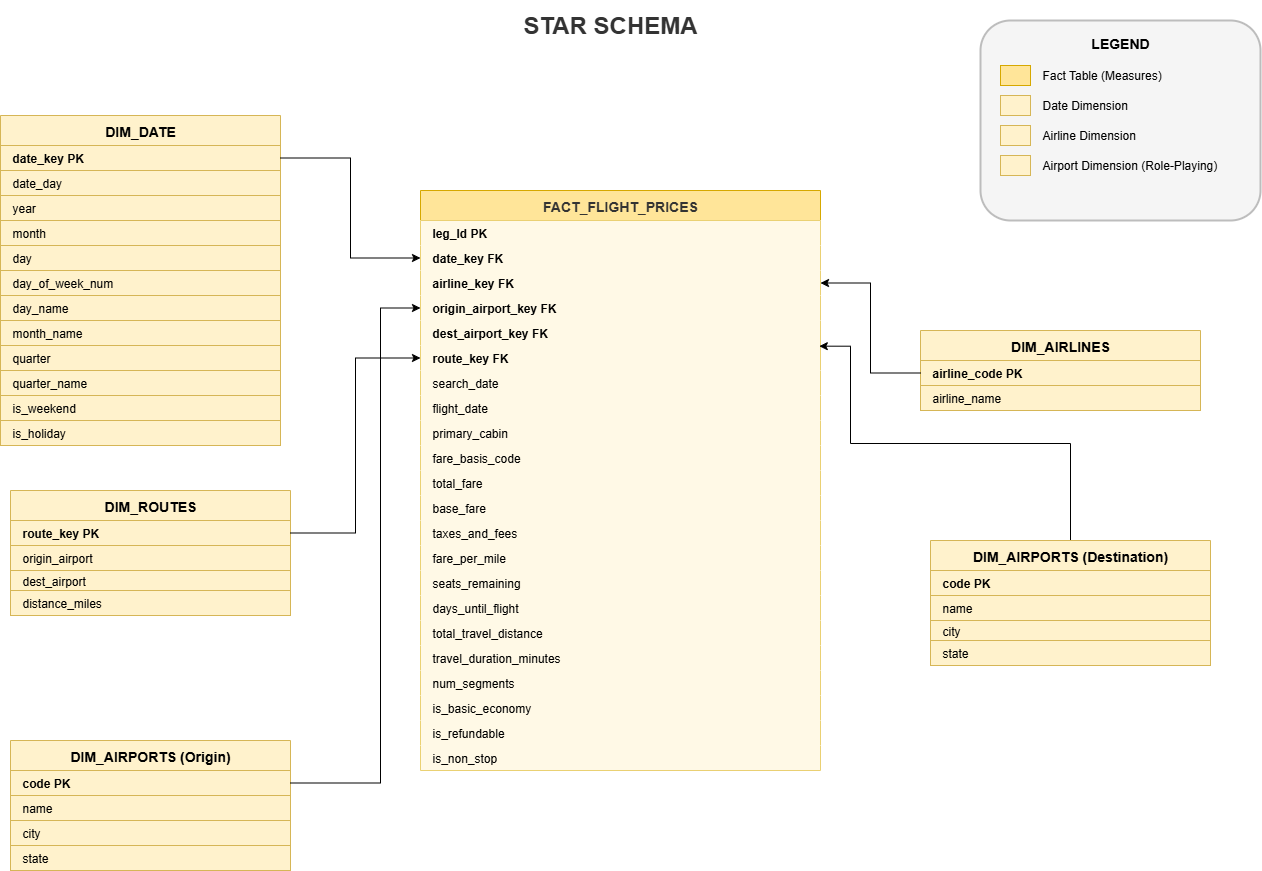

The diagram above was exported from draw.io. Its source (the exported page's mxGraphModel, read from the mxfile embedded in the PNG):
<mxGraphModel dx="1042" dy="626" grid="1" gridSize="10" guides="1" tooltips="1" connect="1" arrows="1" fold="1" page="1" pageScale="1" pageWidth="1600" pageHeight="1200" math="0" shadow="0">
  <root>
    <mxCell id="0" />
    <mxCell id="1" parent="0" />
    <mxCell id="title" value="STAR SCHEMA" style="text;html=1;strokeColor=none;fillColor=none;align=center;verticalAlign=middle;whiteSpace=wrap;rounded=0;fontSize=24;fontStyle=1;fontColor=#333333;" parent="1" vertex="1">
      <mxGeometry x="490" y="60" width="500" height="50" as="geometry" />
    </mxCell>
    <mxCell id="fact_header" value="FACT_FLIGHT_PRICES" style="swimlane;fontStyle=1;childLayout=stackLayout;horizontal=1;startSize=30;horizontalStack=0;resizeParent=1;resizeParentMax=0;resizeLast=0;collapsible=0;marginBottom=0;fillColor=#FFE599;strokeColor=#D6A800;fontColor=#333333;fontSize=14;swimlaneFillColor=#FFF9E6;" parent="1" vertex="1">
      <mxGeometry x="550" y="250" width="400" height="580" as="geometry" />
    </mxCell>
    <mxCell id="fact_1" value="leg_Id PK" style="text;strokeColor=none;fillColor=#FFF9E6;align=left;verticalAlign=middle;spacingLeft=10;spacingRight=4;overflow=hidden;rotatable=0;points=[[0,0.5],[1,0.5]];portConstraint=eastwest;fontStyle=1;fontColor=#000000;" parent="fact_header" vertex="1">
      <mxGeometry y="30" width="400" height="25" as="geometry" />
    </mxCell>
    <mxCell id="fact_2" value="date_key FK" style="text;strokeColor=none;fillColor=#FFF9E6;align=left;verticalAlign=middle;spacingLeft=10;spacingRight=4;overflow=hidden;rotatable=0;points=[[0,0.5],[1,0.5]];portConstraint=eastwest;fontColor=#000000;fontStyle=1" parent="fact_header" vertex="1">
      <mxGeometry y="55" width="400" height="25" as="geometry" />
    </mxCell>
    <mxCell id="fact_3" value="airline_key FK" style="text;strokeColor=none;fillColor=#FFF9E6;align=left;verticalAlign=middle;spacingLeft=10;spacingRight=4;overflow=hidden;rotatable=0;points=[[0,0.5],[1,0.5]];portConstraint=eastwest;fontColor=#000000;fontStyle=1" parent="fact_header" vertex="1">
      <mxGeometry y="80" width="400" height="25" as="geometry" />
    </mxCell>
    <mxCell id="fact_4" value="origin_airport_key FK" style="text;strokeColor=none;fillColor=#FFF9E6;align=left;verticalAlign=middle;spacingLeft=10;spacingRight=4;overflow=hidden;rotatable=0;points=[[0,0.5],[1,0.5]];portConstraint=eastwest;fontColor=#000000;fontStyle=1" parent="fact_header" vertex="1">
      <mxGeometry y="105" width="400" height="25" as="geometry" />
    </mxCell>
    <mxCell id="fact_5" value="dest_airport_key FK" style="text;strokeColor=none;fillColor=#FFF9E6;align=left;verticalAlign=middle;spacingLeft=10;spacingRight=4;overflow=hidden;rotatable=0;points=[[0,0.5],[1,0.5]];portConstraint=eastwest;fontColor=#000000;fontStyle=1" parent="fact_header" vertex="1">
      <mxGeometry y="130" width="400" height="25" as="geometry" />
    </mxCell>
    <mxCell id="fact_6" value="route_key FK" style="text;strokeColor=none;fillColor=#FFF9E6;align=left;verticalAlign=middle;spacingLeft=10;spacingRight=4;overflow=hidden;rotatable=0;points=[[0,0.5],[1,0.5]];portConstraint=eastwest;fontStyle=1" parent="fact_header" vertex="1">
      <mxGeometry y="155" width="400" height="25" as="geometry" />
    </mxCell>
    <mxCell id="fact_7" value="search_date " style="text;strokeColor=none;fillColor=#FFF9E6;align=left;verticalAlign=middle;spacingLeft=10;spacingRight=4;overflow=hidden;rotatable=0;points=[[0,0.5],[1,0.5]];portConstraint=eastwest;" parent="fact_header" vertex="1">
      <mxGeometry y="180" width="400" height="25" as="geometry" />
    </mxCell>
    <mxCell id="fact_8" value="flight_date " style="text;strokeColor=none;fillColor=#FFF9E6;align=left;verticalAlign=middle;spacingLeft=10;spacingRight=4;overflow=hidden;rotatable=0;points=[[0,0.5],[1,0.5]];portConstraint=eastwest;" parent="fact_header" vertex="1">
      <mxGeometry y="205" width="400" height="25" as="geometry" />
    </mxCell>
    <mxCell id="fact_9" value="primary_cabin " style="text;strokeColor=none;fillColor=#FFF9E6;align=left;verticalAlign=middle;spacingLeft=10;spacingRight=4;overflow=hidden;rotatable=0;points=[[0,0.5],[1,0.5]];portConstraint=eastwest;" parent="fact_header" vertex="1">
      <mxGeometry y="230" width="400" height="25" as="geometry" />
    </mxCell>
    <mxCell id="fact_10" value="fare_basis_code " style="text;strokeColor=none;fillColor=#FFF9E6;align=left;verticalAlign=middle;spacingLeft=10;spacingRight=4;overflow=hidden;rotatable=0;points=[[0,0.5],[1,0.5]];portConstraint=eastwest;" parent="fact_header" vertex="1">
      <mxGeometry y="255" width="400" height="25" as="geometry" />
    </mxCell>
    <mxCell id="fact_11" value="total_fare " style="text;strokeColor=none;fillColor=#FFF9E6;align=left;verticalAlign=middle;spacingLeft=10;spacingRight=4;overflow=hidden;rotatable=0;points=[[0,0.5],[1,0.5]];portConstraint=eastwest;fontStyle=0;" parent="fact_header" vertex="1">
      <mxGeometry y="280" width="400" height="25" as="geometry" />
    </mxCell>
    <mxCell id="fact_12" value="base_fare " style="text;strokeColor=none;fillColor=#FFF9E6;align=left;verticalAlign=middle;spacingLeft=10;spacingRight=4;overflow=hidden;rotatable=0;points=[[0,0.5],[1,0.5]];portConstraint=eastwest;" parent="fact_header" vertex="1">
      <mxGeometry y="305" width="400" height="25" as="geometry" />
    </mxCell>
    <mxCell id="fact_13" value="taxes_and_fees " style="text;strokeColor=none;fillColor=#FFF9E6;align=left;verticalAlign=middle;spacingLeft=10;spacingRight=4;overflow=hidden;rotatable=0;points=[[0,0.5],[1,0.5]];portConstraint=eastwest;" parent="fact_header" vertex="1">
      <mxGeometry y="330" width="400" height="25" as="geometry" />
    </mxCell>
    <mxCell id="fact_14" value="fare_per_mile" style="text;strokeColor=none;fillColor=#FFF9E6;align=left;verticalAlign=middle;spacingLeft=10;spacingRight=4;overflow=hidden;rotatable=0;points=[[0,0.5],[1,0.5]];portConstraint=eastwest;" parent="fact_header" vertex="1">
      <mxGeometry y="355" width="400" height="25" as="geometry" />
    </mxCell>
    <mxCell id="fact_15" value="seats_remaining " style="text;strokeColor=none;fillColor=#FFF9E6;align=left;verticalAlign=middle;spacingLeft=10;spacingRight=4;overflow=hidden;rotatable=0;points=[[0,0.5],[1,0.5]];portConstraint=eastwest;" parent="fact_header" vertex="1">
      <mxGeometry y="380" width="400" height="25" as="geometry" />
    </mxCell>
    <mxCell id="fact_16" value="days_until_flight " style="text;strokeColor=none;fillColor=#FFF9E6;align=left;verticalAlign=middle;spacingLeft=10;spacingRight=4;overflow=hidden;rotatable=0;points=[[0,0.5],[1,0.5]];portConstraint=eastwest;" parent="fact_header" vertex="1">
      <mxGeometry y="405" width="400" height="25" as="geometry" />
    </mxCell>
    <mxCell id="fact_17" value="total_travel_distance " style="text;strokeColor=none;fillColor=#FFF9E6;align=left;verticalAlign=middle;spacingLeft=10;spacingRight=4;overflow=hidden;rotatable=0;points=[[0,0.5],[1,0.5]];portConstraint=eastwest;" parent="fact_header" vertex="1">
      <mxGeometry y="430" width="400" height="25" as="geometry" />
    </mxCell>
    <mxCell id="fact_18" value="travel_duration_minutes " style="text;strokeColor=none;fillColor=#FFF9E6;align=left;verticalAlign=middle;spacingLeft=10;spacingRight=4;overflow=hidden;rotatable=0;points=[[0,0.5],[1,0.5]];portConstraint=eastwest;" parent="fact_header" vertex="1">
      <mxGeometry y="455" width="400" height="25" as="geometry" />
    </mxCell>
    <mxCell id="fact_19" value="num_segments " style="text;strokeColor=none;fillColor=#FFF9E6;align=left;verticalAlign=middle;spacingLeft=10;spacingRight=4;overflow=hidden;rotatable=0;points=[[0,0.5],[1,0.5]];portConstraint=eastwest;" parent="fact_header" vertex="1">
      <mxGeometry y="480" width="400" height="25" as="geometry" />
    </mxCell>
    <mxCell id="fact_20" value="is_basic_economy" style="text;strokeColor=none;fillColor=#FFF9E6;align=left;verticalAlign=middle;spacingLeft=10;spacingRight=4;overflow=hidden;rotatable=0;points=[[0,0.5],[1,0.5]];portConstraint=eastwest;" parent="fact_header" vertex="1">
      <mxGeometry y="505" width="400" height="25" as="geometry" />
    </mxCell>
    <mxCell id="fact_21" value="is_refundable " style="text;strokeColor=none;fillColor=#FFF9E6;align=left;verticalAlign=middle;spacingLeft=10;spacingRight=4;overflow=hidden;rotatable=0;points=[[0,0.5],[1,0.5]];portConstraint=eastwest;" parent="fact_header" vertex="1">
      <mxGeometry y="530" width="400" height="25" as="geometry" />
    </mxCell>
    <mxCell id="fact_22" value="is_non_stop" style="text;strokeColor=none;fillColor=#FFF9E6;align=left;verticalAlign=middle;spacingLeft=10;spacingRight=4;overflow=hidden;rotatable=0;points=[[0,0.5],[1,0.5]];portConstraint=eastwest;" parent="fact_header" vertex="1">
      <mxGeometry y="555" width="400" height="25" as="geometry" />
    </mxCell>
    <mxCell id="dim_date_header" value="DIM_DATE" style="swimlane;fontStyle=1;childLayout=stackLayout;horizontal=1;startSize=30;horizontalStack=0;resizeParent=1;resizeParentMax=0;resizeLast=0;collapsible=0;marginBottom=0;fillColor=#fff2cc;strokeColor=#d6b656;fontSize=14;swimlaneFillColor=#E3F2FD;" parent="1" vertex="1">
      <mxGeometry x="130" y="175" width="280" height="330" as="geometry" />
    </mxCell>
    <mxCell id="date_1" value="date_key PK" style="text;strokeColor=#d6b656;fillColor=#fff2cc;align=left;verticalAlign=middle;spacingLeft=10;spacingRight=4;overflow=hidden;rotatable=0;points=[[0,0.5],[1,0.5]];portConstraint=eastwest;fontStyle=1;" parent="dim_date_header" vertex="1">
      <mxGeometry y="30" width="280" height="25" as="geometry" />
    </mxCell>
    <mxCell id="date_2" value="date_day" style="text;strokeColor=#d6b656;fillColor=#fff2cc;align=left;verticalAlign=middle;spacingLeft=10;spacingRight=4;overflow=hidden;rotatable=0;points=[[0,0.5],[1,0.5]];portConstraint=eastwest;" parent="dim_date_header" vertex="1">
      <mxGeometry y="55" width="280" height="25" as="geometry" />
    </mxCell>
    <mxCell id="date_3" value="year " style="text;strokeColor=#d6b656;fillColor=#fff2cc;align=left;verticalAlign=middle;spacingLeft=10;spacingRight=4;overflow=hidden;rotatable=0;points=[[0,0.5],[1,0.5]];portConstraint=eastwest;" parent="dim_date_header" vertex="1">
      <mxGeometry y="80" width="280" height="25" as="geometry" />
    </mxCell>
    <mxCell id="date_4" value="month " style="text;strokeColor=#d6b656;fillColor=#fff2cc;align=left;verticalAlign=middle;spacingLeft=10;spacingRight=4;overflow=hidden;rotatable=0;points=[[0,0.5],[1,0.5]];portConstraint=eastwest;" parent="dim_date_header" vertex="1">
      <mxGeometry y="105" width="280" height="25" as="geometry" />
    </mxCell>
    <mxCell id="date_5" value="day " style="text;strokeColor=#d6b656;fillColor=#fff2cc;align=left;verticalAlign=middle;spacingLeft=10;spacingRight=4;overflow=hidden;rotatable=0;points=[[0,0.5],[1,0.5]];portConstraint=eastwest;" parent="dim_date_header" vertex="1">
      <mxGeometry y="130" width="280" height="25" as="geometry" />
    </mxCell>
    <mxCell id="date_6" value="day_of_week_num " style="text;strokeColor=#d6b656;fillColor=#fff2cc;align=left;verticalAlign=middle;spacingLeft=10;spacingRight=4;overflow=hidden;rotatable=0;points=[[0,0.5],[1,0.5]];portConstraint=eastwest;" parent="dim_date_header" vertex="1">
      <mxGeometry y="155" width="280" height="25" as="geometry" />
    </mxCell>
    <mxCell id="date_7" value="day_name " style="text;strokeColor=#d6b656;fillColor=#fff2cc;align=left;verticalAlign=middle;spacingLeft=10;spacingRight=4;overflow=hidden;rotatable=0;points=[[0,0.5],[1,0.5]];portConstraint=eastwest;" parent="dim_date_header" vertex="1">
      <mxGeometry y="180" width="280" height="25" as="geometry" />
    </mxCell>
    <mxCell id="date_8" value="month_name " style="text;strokeColor=#d6b656;fillColor=#fff2cc;align=left;verticalAlign=middle;spacingLeft=10;spacingRight=4;overflow=hidden;rotatable=0;points=[[0,0.5],[1,0.5]];portConstraint=eastwest;" parent="dim_date_header" vertex="1">
      <mxGeometry y="205" width="280" height="25" as="geometry" />
    </mxCell>
    <mxCell id="date_9" value="quarter " style="text;strokeColor=#d6b656;fillColor=#fff2cc;align=left;verticalAlign=middle;spacingLeft=10;spacingRight=4;overflow=hidden;rotatable=0;points=[[0,0.5],[1,0.5]];portConstraint=eastwest;" parent="dim_date_header" vertex="1">
      <mxGeometry y="230" width="280" height="25" as="geometry" />
    </mxCell>
    <mxCell id="slSXM3DKKHFfRG798UTw-1" value="quarter_name" style="text;strokeColor=#d6b656;fillColor=#fff2cc;align=left;verticalAlign=middle;spacingLeft=10;spacingRight=4;overflow=hidden;rotatable=0;points=[[0,0.5],[1,0.5]];portConstraint=eastwest;" vertex="1" parent="dim_date_header">
      <mxGeometry y="255" width="280" height="25" as="geometry" />
    </mxCell>
    <mxCell id="date_11" value="is_weekend" style="text;strokeColor=#d6b656;fillColor=#fff2cc;align=left;verticalAlign=middle;spacingLeft=10;spacingRight=4;overflow=hidden;rotatable=0;points=[[0,0.5],[1,0.5]];portConstraint=eastwest;" parent="dim_date_header" vertex="1">
      <mxGeometry y="280" width="280" height="25" as="geometry" />
    </mxCell>
    <mxCell id="date_12" value="is_holiday" style="text;strokeColor=#d6b656;fillColor=#fff2cc;align=left;verticalAlign=middle;spacingLeft=10;spacingRight=4;overflow=hidden;rotatable=0;points=[[0,0.5],[1,0.5]];portConstraint=eastwest;" parent="dim_date_header" vertex="1">
      <mxGeometry y="305" width="280" height="25" as="geometry" />
    </mxCell>
    <mxCell id="dim_airlines_header" value="DIM_AIRLINES" style="swimlane;fontStyle=1;childLayout=stackLayout;horizontal=1;startSize=30;horizontalStack=0;resizeParent=1;resizeParentMax=0;resizeLast=0;collapsible=0;marginBottom=0;fillColor=#fff2cc;strokeColor=#d6b656;fontSize=14;swimlaneFillColor=#E8F5E9;" parent="1" vertex="1">
      <mxGeometry x="1050" y="390" width="280" height="80" as="geometry" />
    </mxCell>
    <mxCell id="airline_1" value="airline_code PK" style="text;strokeColor=#d6b656;fillColor=#fff2cc;align=left;verticalAlign=middle;spacingLeft=10;spacingRight=4;overflow=hidden;rotatable=0;points=[[0,0.5],[1,0.5]];portConstraint=eastwest;fontStyle=1;" parent="dim_airlines_header" vertex="1">
      <mxGeometry y="30" width="280" height="25" as="geometry" />
    </mxCell>
    <mxCell id="airline_2" value="airline_name" style="text;strokeColor=#d6b656;fillColor=#fff2cc;align=left;verticalAlign=middle;spacingLeft=10;spacingRight=4;overflow=hidden;rotatable=0;points=[[0,0.5],[1,0.5]];portConstraint=eastwest;" parent="dim_airlines_header" vertex="1">
      <mxGeometry y="55" width="280" height="25" as="geometry" />
    </mxCell>
    <mxCell id="dim_origin_header" value="DIM_AIRPORTS (Origin)" style="swimlane;fontStyle=1;childLayout=stackLayout;horizontal=1;startSize=30;horizontalStack=0;resizeParent=1;resizeParentMax=0;resizeLast=0;collapsible=0;marginBottom=0;fillColor=#fff2cc;strokeColor=#d6b656;fontSize=14;swimlaneFillColor=#F3E5F5;" parent="1" vertex="1">
      <mxGeometry x="140" y="800" width="280" height="105" as="geometry" />
    </mxCell>
    <mxCell id="origin_1" value="code PK" style="text;strokeColor=#d6b656;fillColor=#fff2cc;align=left;verticalAlign=middle;spacingLeft=10;spacingRight=4;overflow=hidden;rotatable=0;points=[[0,0.5],[1,0.5]];portConstraint=eastwest;fontStyle=1;" parent="dim_origin_header" vertex="1">
      <mxGeometry y="30" width="280" height="25" as="geometry" />
    </mxCell>
    <mxCell id="origin_2" value="name" style="text;strokeColor=#d6b656;fillColor=#fff2cc;align=left;verticalAlign=middle;spacingLeft=10;spacingRight=4;overflow=hidden;rotatable=0;points=[[0,0.5],[1,0.5]];portConstraint=eastwest;" parent="dim_origin_header" vertex="1">
      <mxGeometry y="55" width="280" height="25" as="geometry" />
    </mxCell>
    <mxCell id="origin_3" value="city" style="text;strokeColor=#d6b656;fillColor=#fff2cc;align=left;verticalAlign=middle;spacingLeft=10;spacingRight=4;overflow=hidden;rotatable=0;points=[[0,0.5],[1,0.5]];portConstraint=eastwest;" parent="dim_origin_header" vertex="1">
      <mxGeometry y="80" width="280" height="25" as="geometry" />
    </mxCell>
    <mxCell id="7sGQnRCuAyHHeL1IzKkc-17" value="" style="edgeStyle=orthogonalEdgeStyle;rounded=0;orthogonalLoop=1;jettySize=auto;html=1;entryX=0.997;entryY=1.027;entryDx=0;entryDy=0;entryPerimeter=0;" parent="1" source="dim_dest_header" target="fact_5" edge="1">
      <mxGeometry relative="1" as="geometry">
        <mxPoint x="980" y="650" as="targetPoint" />
        <Array as="points">
          <mxPoint x="1200" y="503" />
          <mxPoint x="980" y="503" />
          <mxPoint x="980" y="406" />
        </Array>
      </mxGeometry>
    </mxCell>
    <mxCell id="dim_dest_header" value="DIM_AIRPORTS (Destination)" style="swimlane;fontStyle=1;childLayout=stackLayout;horizontal=1;startSize=30;horizontalStack=0;resizeParent=1;resizeParentMax=0;resizeLast=0;collapsible=0;marginBottom=0;fillColor=#fff2cc;strokeColor=#d6b656;fontSize=14;swimlaneFillColor=#F3E5F5;" parent="1" vertex="1">
      <mxGeometry x="1060" y="600" width="280" height="100" as="geometry" />
    </mxCell>
    <mxCell id="dest_1" value="code PK" style="text;strokeColor=#d6b656;fillColor=#fff2cc;align=left;verticalAlign=middle;spacingLeft=10;spacingRight=4;overflow=hidden;rotatable=0;points=[[0,0.5],[1,0.5]];portConstraint=eastwest;fontStyle=1;" parent="dim_dest_header" vertex="1">
      <mxGeometry y="30" width="280" height="25" as="geometry" />
    </mxCell>
    <mxCell id="dest_2" value="name" style="text;strokeColor=#d6b656;fillColor=#fff2cc;align=left;verticalAlign=middle;spacingLeft=10;spacingRight=4;overflow=hidden;rotatable=0;points=[[0,0.5],[1,0.5]];portConstraint=eastwest;" parent="dim_dest_header" vertex="1">
      <mxGeometry y="55" width="280" height="25" as="geometry" />
    </mxCell>
    <mxCell id="dest_3" value="city" style="text;strokeColor=#d6b656;fillColor=#fff2cc;align=left;verticalAlign=middle;spacingLeft=10;spacingRight=4;overflow=hidden;rotatable=0;points=[[0,0.5],[1,0.5]];portConstraint=eastwest;" parent="dim_dest_header" vertex="1">
      <mxGeometry y="80" width="280" height="20" as="geometry" />
    </mxCell>
    <mxCell id="legend_box" value="" style="rounded=1;whiteSpace=wrap;html=1;fillColor=#F5F5F5;strokeColor=#BDBDBD;strokeWidth=2;" parent="1" vertex="1">
      <mxGeometry x="1110" y="80" width="280" height="200" as="geometry" />
    </mxCell>
    <mxCell id="legend_title" value="LEGEND" style="text;html=1;strokeColor=none;fillColor=none;align=center;verticalAlign=middle;whiteSpace=wrap;rounded=0;fontSize=14;fontStyle=1;" parent="1" vertex="1">
      <mxGeometry x="1200" y="90" width="100" height="25" as="geometry" />
    </mxCell>
    <mxCell id="legend_fact" value="" style="rounded=0;whiteSpace=wrap;html=1;fillColor=#FFE599;strokeColor=#D6A800;" parent="1" vertex="1">
      <mxGeometry x="1130" y="125" width="30" height="20" as="geometry" />
    </mxCell>
    <mxCell id="legend_fact_text" value="Fact Table (Measures)" style="text;html=1;strokeColor=none;fillColor=none;align=left;verticalAlign=middle;whiteSpace=wrap;rounded=0;fontSize=12;" parent="1" vertex="1">
      <mxGeometry x="1170" y="125" width="180" height="20" as="geometry" />
    </mxCell>
    <mxCell id="legend_date" value="" style="rounded=0;whiteSpace=wrap;html=1;fillColor=#fff2cc;strokeColor=#d6b656;" parent="1" vertex="1">
      <mxGeometry x="1130" y="155" width="30" height="20" as="geometry" />
    </mxCell>
    <mxCell id="legend_date_text" value="Date Dimension" style="text;html=1;strokeColor=none;fillColor=none;align=left;verticalAlign=middle;whiteSpace=wrap;rounded=0;fontSize=12;" parent="1" vertex="1">
      <mxGeometry x="1170" y="155" width="180" height="20" as="geometry" />
    </mxCell>
    <mxCell id="legend_airline" value="" style="rounded=0;whiteSpace=wrap;html=1;fillColor=#fff2cc;strokeColor=#d6b656;" parent="1" vertex="1">
      <mxGeometry x="1130" y="185" width="30" height="20" as="geometry" />
    </mxCell>
    <mxCell id="legend_airline_text" value="Airline Dimension" style="text;html=1;strokeColor=none;fillColor=none;align=left;verticalAlign=middle;whiteSpace=wrap;rounded=0;fontSize=12;" parent="1" vertex="1">
      <mxGeometry x="1170" y="185" width="180" height="20" as="geometry" />
    </mxCell>
    <mxCell id="legend_airport" value="" style="rounded=0;whiteSpace=wrap;html=1;fillColor=#fff2cc;strokeColor=#d6b656;" parent="1" vertex="1">
      <mxGeometry x="1130" y="215" width="30" height="20" as="geometry" />
    </mxCell>
    <mxCell id="legend_airport_text" value="Airport Dimension (Role-Playing)" style="text;html=1;strokeColor=none;fillColor=none;align=left;verticalAlign=middle;whiteSpace=wrap;rounded=0;fontSize=12;" parent="1" vertex="1">
      <mxGeometry x="1170" y="215" width="200" height="20" as="geometry" />
    </mxCell>
    <mxCell id="7sGQnRCuAyHHeL1IzKkc-1" value="state" style="text;strokeColor=#d6b656;fillColor=#fff2cc;align=left;verticalAlign=middle;spacingLeft=10;spacingRight=4;overflow=hidden;rotatable=0;points=[[0,0.5],[1,0.5]];portConstraint=eastwest;" parent="1" vertex="1">
      <mxGeometry x="1060" y="700" width="280" height="25" as="geometry" />
    </mxCell>
    <mxCell id="7sGQnRCuAyHHeL1IzKkc-2" value="state" style="text;strokeColor=#d6b656;fillColor=#fff2cc;align=left;verticalAlign=middle;spacingLeft=10;spacingRight=4;overflow=hidden;rotatable=0;points=[[0,0.5],[1,0.5]];portConstraint=eastwest;" parent="1" vertex="1">
      <mxGeometry x="140" y="905" width="280" height="25" as="geometry" />
    </mxCell>
    <mxCell id="7sGQnRCuAyHHeL1IzKkc-3" value="DIM_ROUTES" style="swimlane;fontStyle=1;childLayout=stackLayout;horizontal=1;startSize=30;horizontalStack=0;resizeParent=1;resizeParentMax=0;resizeLast=0;collapsible=0;marginBottom=0;fillColor=#fff2cc;strokeColor=#d6b656;fontSize=14;swimlaneFillColor=#F3E5F5;" parent="1" vertex="1">
      <mxGeometry x="140" y="550" width="280" height="100" as="geometry" />
    </mxCell>
    <mxCell id="7sGQnRCuAyHHeL1IzKkc-4" value="route_key PK" style="text;strokeColor=#d6b656;fillColor=#fff2cc;align=left;verticalAlign=middle;spacingLeft=10;spacingRight=4;overflow=hidden;rotatable=0;points=[[0,0.5],[1,0.5]];portConstraint=eastwest;fontStyle=1;" parent="7sGQnRCuAyHHeL1IzKkc-3" vertex="1">
      <mxGeometry y="30" width="280" height="25" as="geometry" />
    </mxCell>
    <mxCell id="7sGQnRCuAyHHeL1IzKkc-5" value="origin_airport" style="text;strokeColor=#d6b656;fillColor=#fff2cc;align=left;verticalAlign=middle;spacingLeft=10;spacingRight=4;overflow=hidden;rotatable=0;points=[[0,0.5],[1,0.5]];portConstraint=eastwest;fontColor=default;" parent="7sGQnRCuAyHHeL1IzKkc-3" vertex="1">
      <mxGeometry y="55" width="280" height="25" as="geometry" />
    </mxCell>
    <mxCell id="7sGQnRCuAyHHeL1IzKkc-6" value="dest_airport" style="text;strokeColor=#d6b656;fillColor=#fff2cc;align=left;verticalAlign=middle;spacingLeft=10;spacingRight=4;overflow=hidden;rotatable=0;points=[[0,0.5],[1,0.5]];portConstraint=eastwest;" parent="7sGQnRCuAyHHeL1IzKkc-3" vertex="1">
      <mxGeometry y="80" width="280" height="20" as="geometry" />
    </mxCell>
    <mxCell id="7sGQnRCuAyHHeL1IzKkc-7" value="distance_miles" style="text;strokeColor=#d6b656;fillColor=#fff2cc;align=left;verticalAlign=middle;spacingLeft=10;spacingRight=4;overflow=hidden;rotatable=0;points=[[0,0.5],[1,0.5]];portConstraint=eastwest;" parent="1" vertex="1">
      <mxGeometry x="140" y="650" width="280" height="25" as="geometry" />
    </mxCell>
    <mxCell id="7sGQnRCuAyHHeL1IzKkc-16" value="" style="edgeStyle=orthogonalEdgeStyle;rounded=0;orthogonalLoop=1;jettySize=auto;html=1;" parent="1" source="airline_1" target="fact_3" edge="1">
      <mxGeometry relative="1" as="geometry" />
    </mxCell>
    <mxCell id="7sGQnRCuAyHHeL1IzKkc-19" style="edgeStyle=orthogonalEdgeStyle;rounded=0;orthogonalLoop=1;jettySize=auto;html=1;exitX=1;exitY=0.5;exitDx=0;exitDy=0;entryX=0;entryY=0.5;entryDx=0;entryDy=0;" parent="1" source="7sGQnRCuAyHHeL1IzKkc-4" target="fact_6" edge="1">
      <mxGeometry relative="1" as="geometry" />
    </mxCell>
    <mxCell id="7sGQnRCuAyHHeL1IzKkc-20" style="edgeStyle=orthogonalEdgeStyle;rounded=0;orthogonalLoop=1;jettySize=auto;html=1;exitX=1;exitY=0.5;exitDx=0;exitDy=0;entryX=0;entryY=0.5;entryDx=0;entryDy=0;" parent="1" source="origin_1" target="fact_4" edge="1">
      <mxGeometry relative="1" as="geometry">
        <Array as="points">
          <mxPoint x="510" y="843" />
          <mxPoint x="510" y="368" />
        </Array>
      </mxGeometry>
    </mxCell>
    <mxCell id="7sGQnRCuAyHHeL1IzKkc-21" style="edgeStyle=orthogonalEdgeStyle;rounded=0;orthogonalLoop=1;jettySize=auto;html=1;exitX=1;exitY=0.5;exitDx=0;exitDy=0;entryX=0;entryY=0.5;entryDx=0;entryDy=0;" parent="1" source="date_1" target="fact_2" edge="1">
      <mxGeometry relative="1" as="geometry" />
    </mxCell>
  </root>
</mxGraphModel>